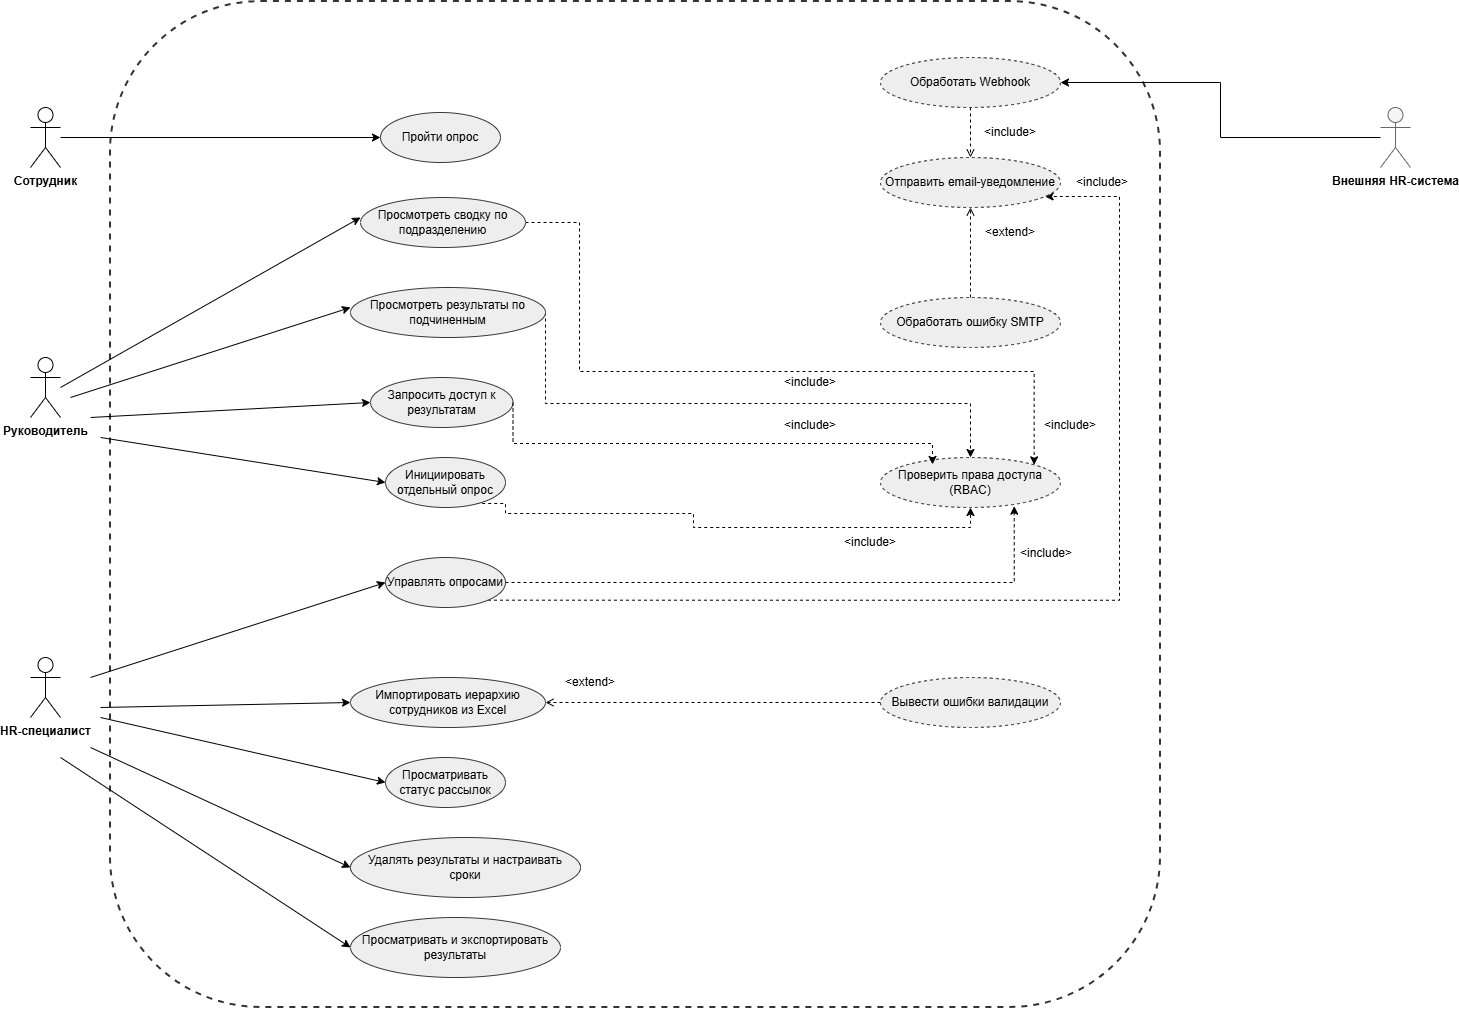

The diagram above was exported from draw.io. Its source (the exported page's mxGraphModel, read from the mxfile embedded in the PNG):
<mxGraphModel dx="1303" dy="903" grid="0" gridSize="10" guides="1" tooltips="1" connect="1" arrows="1" fold="1" page="1" pageScale="1" pageWidth="1654" pageHeight="2336" math="0" shadow="0">
  <root>
    <mxCell id="0" />
    <mxCell id="1" parent="0" />
    <mxCell id="2w9dmRI8ab3P8ksXeRPZ-6" parent="1" style="rounded=1;whiteSpace=wrap;html=1;dashed=1;fillColor=none;strokeColor=#333333;strokeWidth=2;verticalAlign=top;fontStyle=1;fontSize=16;align=left;spacingLeft=10;spacingTop=5;" value="" vertex="1">
      <mxGeometry height="1006" width="1050" x="180" y="44" as="geometry" />
    </mxCell>
    <mxCell id="2w9dmRI8ab3P8ksXeRPZ-1" parent="1" style="shape=umlActor;verticalLabelPosition=bottom;verticalAlign=top;html=1;outlineConnect=0;labelPerimeter=1;fontStyle=1;fontSize=12;" value="Сотрудник" vertex="1">
      <mxGeometry height="60" width="30" x="100" y="150" as="geometry" />
    </mxCell>
    <mxCell id="2w9dmRI8ab3P8ksXeRPZ-2" parent="1" style="shape=umlActor;verticalLabelPosition=bottom;verticalAlign=top;html=1;outlineConnect=0;labelPerimeter=1;fontStyle=1;fontSize=12;" value="Руководитель" vertex="1">
      <mxGeometry height="60" width="30" x="100" y="400" as="geometry" />
    </mxCell>
    <mxCell id="2w9dmRI8ab3P8ksXeRPZ-3" parent="1" style="shape=umlActor;verticalLabelPosition=bottom;verticalAlign=top;html=1;outlineConnect=0;labelPerimeter=1;fontStyle=1;fontSize=12;" value="HR-специалист" vertex="1">
      <mxGeometry height="60" width="30" x="100" y="700" as="geometry" />
    </mxCell>
    <mxCell id="ext_actor" parent="1" style="shape=umlActor;verticalLabelPosition=bottom;verticalAlign=top;html=1;outlineConnect=0;labelPerimeter=1;fontStyle=1;fontSize=12;fillColor=#f5f5f5;strokeColor=#666666;" value="Внешняя HR-система" vertex="1">
      <mxGeometry height="60" width="30" x="1450" y="150" as="geometry" />
    </mxCell>
    <mxCell id="2w9dmRI8ab3P8ksXeRPZ-11" parent="1" style="ellipse;whiteSpace=wrap;html=1;shapeInside=1;fillColor=#eeeeee;strokeColor=#36393d;" value="Пройти опрос" vertex="1">
      <mxGeometry height="50" width="120" x="450" y="155" as="geometry" />
    </mxCell>
    <mxCell id="7M4Vlfb7lYI5LUicdzUm-107" edge="1" parent="1" source="2w9dmRI8ab3P8ksXeRPZ-15" style="edgeStyle=orthogonalEdgeStyle;rounded=0;orthogonalLoop=1;jettySize=auto;html=1;exitX=1;exitY=0.5;exitDx=0;exitDy=0;dashed=1;" target="ext_uc1">
      <mxGeometry relative="1" as="geometry">
        <Array as="points">
          <mxPoint x="615" y="446" />
          <mxPoint x="1040" y="446" />
        </Array>
      </mxGeometry>
    </mxCell>
    <mxCell id="2w9dmRI8ab3P8ksXeRPZ-15" parent="1" style="ellipse;whiteSpace=wrap;html=1;shapeInside=1;fillColor=#eeeeee;strokeColor=#36393d;" value="Просмотреть результаты по подчиненным" vertex="1">
      <mxGeometry height="50" width="195" x="420" y="330" as="geometry" />
    </mxCell>
    <mxCell id="7M4Vlfb7lYI5LUicdzUm-115" edge="1" parent="1" source="2w9dmRI8ab3P8ksXeRPZ-16" style="edgeStyle=orthogonalEdgeStyle;rounded=0;orthogonalLoop=1;jettySize=auto;html=1;exitX=1;exitY=0.5;exitDx=0;exitDy=0;entryX=1;entryY=0;entryDx=0;entryDy=0;dashed=1;" target="ext_uc1">
      <mxGeometry relative="1" as="geometry">
        <Array as="points">
          <mxPoint x="649" y="265" />
          <mxPoint x="649" y="414" />
          <mxPoint x="1104" y="414" />
        </Array>
      </mxGeometry>
    </mxCell>
    <mxCell id="2w9dmRI8ab3P8ksXeRPZ-16" parent="1" style="ellipse;whiteSpace=wrap;html=1;shapeInside=1;fillColor=#eeeeee;strokeColor=#36393d;" value="Просмотреть сводку по подразделению" vertex="1">
      <mxGeometry height="50" width="165" x="430" y="240" as="geometry" />
    </mxCell>
    <mxCell id="2w9dmRI8ab3P8ksXeRPZ-17" parent="1" style="ellipse;whiteSpace=wrap;html=1;shapeInside=1;fillColor=#eeeeee;strokeColor=#36393d;" value="Запросить доступ к результатам" vertex="1">
      <mxGeometry height="50" width="142.5" x="440" y="420" as="geometry" />
    </mxCell>
    <mxCell id="7M4Vlfb7lYI5LUicdzUm-109" edge="1" parent="1" source="2w9dmRI8ab3P8ksXeRPZ-13" style="edgeStyle=orthogonalEdgeStyle;rounded=0;orthogonalLoop=1;jettySize=auto;html=1;exitX=0.706;exitY=0.92;exitDx=0;exitDy=0;entryX=0.5;entryY=1;entryDx=0;entryDy=0;dashed=1;exitPerimeter=0;" target="ext_uc1">
      <mxGeometry relative="1" as="geometry">
        <Array as="points">
          <mxPoint x="575" y="546" />
          <mxPoint x="575" y="556" />
          <mxPoint x="763" y="556" />
          <mxPoint x="763" y="570" />
          <mxPoint x="1040" y="570" />
        </Array>
      </mxGeometry>
    </mxCell>
    <mxCell id="2w9dmRI8ab3P8ksXeRPZ-13" parent="1" style="ellipse;whiteSpace=wrap;html=1;shapeInside=1;fillColor=#eeeeee;strokeColor=#36393d;" value="Инициировать отдельный опрос" vertex="1">
      <mxGeometry height="50" width="120" x="455" y="500" as="geometry" />
    </mxCell>
    <mxCell id="2w9dmRI8ab3P8ksXeRPZ-28" parent="1" style="ellipse;whiteSpace=wrap;html=1;shapeInside=1;fillColor=#eeeeee;strokeColor=#36393d;" value="Импортировать иерархию сотрудников из Excel" vertex="1">
      <mxGeometry height="50" width="195" x="420" y="720" as="geometry" />
    </mxCell>
    <mxCell id="7M4Vlfb7lYI5LUicdzUm-103" edge="1" parent="1" source="2w9dmRI8ab3P8ksXeRPZ-19" style="edgeStyle=orthogonalEdgeStyle;rounded=0;orthogonalLoop=1;jettySize=auto;html=1;exitX=1;exitY=1;exitDx=0;exitDy=0;dashed=1;" target="ext_uc2">
      <mxGeometry relative="1" as="geometry">
        <Array as="points">
          <mxPoint x="1189" y="643" />
          <mxPoint x="1189" y="239" />
        </Array>
      </mxGeometry>
    </mxCell>
    <mxCell id="2w9dmRI8ab3P8ksXeRPZ-19" parent="1" style="ellipse;whiteSpace=wrap;html=1;shapeInside=1;fillColor=#eeeeee;strokeColor=#36393d;" value="Управлять опросами" vertex="1">
      <mxGeometry height="50" width="120" x="455" y="600" as="geometry" />
    </mxCell>
    <mxCell id="2w9dmRI8ab3P8ksXeRPZ-18" parent="1" style="ellipse;whiteSpace=wrap;html=1;shapeInside=1;fillColor=#eeeeee;strokeColor=#36393d;" value="Просматривать статус рассылок" vertex="1">
      <mxGeometry height="50" width="120" x="455" y="800" as="geometry" />
    </mxCell>
    <mxCell id="2w9dmRI8ab3P8ksXeRPZ-27" parent="1" style="ellipse;whiteSpace=wrap;html=1;shapeInside=1;fillColor=#eeeeee;strokeColor=#36393d;" value="Удалять результаты и настраивать сроки" vertex="1">
      <mxGeometry height="60" width="230" x="420" y="880" as="geometry" />
    </mxCell>
    <mxCell id="2w9dmRI8ab3P8ksXeRPZ-14" parent="1" style="ellipse;whiteSpace=wrap;html=1;shapeInside=1;fillColor=#eeeeee;strokeColor=#36393d;" value="Просматривать и экспортировать результаты" vertex="1">
      <mxGeometry height="60" width="210" x="420" y="960" as="geometry" />
    </mxCell>
    <mxCell id="ext_uc1" parent="1" style="ellipse;whiteSpace=wrap;html=1;shapeInside=1;fillColor=#eeeeee;strokeColor=#36393d;dashed=1;" value="Проверить права доступа (RBAC)" vertex="1">
      <mxGeometry height="50" width="180" x="950" y="500" as="geometry" />
    </mxCell>
    <mxCell id="ext_uc2" parent="1" style="ellipse;whiteSpace=wrap;html=1;shapeInside=1;fillColor=#eeeeee;strokeColor=#36393d;dashed=1;" value="Отправить email-уведомление" vertex="1">
      <mxGeometry height="50" width="180" x="950" y="200" as="geometry" />
    </mxCell>
    <mxCell id="ext_uc3" parent="1" style="ellipse;whiteSpace=wrap;html=1;shapeInside=1;fillColor=#eeeeee;strokeColor=#36393d;dashed=1;" value="Обработать Webhook" vertex="1">
      <mxGeometry height="50" width="180" x="950" y="100" as="geometry" />
    </mxCell>
    <mxCell id="ext_uc4" parent="1" style="ellipse;whiteSpace=wrap;html=1;shapeInside=1;fillColor=#eeeeee;strokeColor=#36393d;dashed=1;" value="Вывести ошибки валидации" vertex="1">
      <mxGeometry height="50" width="180" x="950" y="720" as="geometry" />
    </mxCell>
    <mxCell id="2w9dmRI8ab3P8ksXeRPZ-12" edge="1" parent="1" source="2w9dmRI8ab3P8ksXeRPZ-1" style="edgeStyle=orthogonalEdgeStyle;rounded=0;orthogonalLoop=1;jettySize=auto;html=1;entryX=0;entryY=0.5;entryDx=0;entryDy=0;endArrow=classic;endFill=1;" target="2w9dmRI8ab3P8ksXeRPZ-11">
      <mxGeometry relative="1" as="geometry" />
    </mxCell>
    <mxCell id="ext_edge1" edge="1" parent="1" source="ext_actor" style="edgeStyle=orthogonalEdgeStyle;rounded=0;orthogonalLoop=1;jettySize=auto;html=1;entryX=1;entryY=0.5;entryDx=0;entryDy=0;endArrow=classic;endFill=1;" target="ext_uc3">
      <mxGeometry relative="1" as="geometry" />
    </mxCell>
    <mxCell id="edge_inc1" edge="1" parent="1" source="2w9dmRI8ab3P8ksXeRPZ-19" style="edgeStyle=orthogonalEdgeStyle;rounded=0;orthogonalLoop=1;jettySize=auto;html=1;entryX=0.743;entryY=0.973;entryDx=0;entryDy=0;endArrow=classic;endFill=1;dashed=1;entryPerimeter=0;" target="ext_uc1">
      <mxGeometry relative="1" as="geometry">
        <Array as="points">
          <mxPoint x="1084" y="625" />
        </Array>
      </mxGeometry>
    </mxCell>
    <mxCell id="edge_ext1" edge="1" parent="1" source="ext_uc4" style="edgeStyle=orthogonalEdgeStyle;rounded=0;orthogonalLoop=1;jettySize=auto;html=1;entryX=1;entryY=0.5;entryDx=0;entryDy=0;endArrow=open;endFill=0;dashed=1;" target="2w9dmRI8ab3P8ksXeRPZ-28">
      <mxGeometry relative="1" as="geometry">
        <Array as="points" />
      </mxGeometry>
    </mxCell>
    <mxCell id="edge_inc4" edge="1" parent="1" source="ext_uc3" style="edgeStyle=orthogonalEdgeStyle;rounded=0;orthogonalLoop=1;jettySize=auto;html=1;entryX=0.5;entryY=0;entryDx=0;entryDy=0;endArrow=open;endFill=0;dashed=1;" target="ext_uc2">
      <mxGeometry relative="1" as="geometry" />
    </mxCell>
    <mxCell id="7M4Vlfb7lYI5LUicdzUm-81" edge="1" parent="1" style="endArrow=classic;html=1;rounded=0;" value="">
      <mxGeometry height="50" relative="1" width="50" as="geometry">
        <mxPoint x="130" y="430" as="sourcePoint" />
        <mxPoint x="430" y="260" as="targetPoint" />
      </mxGeometry>
    </mxCell>
    <mxCell id="7M4Vlfb7lYI5LUicdzUm-82" edge="1" parent="1" style="endArrow=classic;html=1;rounded=0;" value="">
      <mxGeometry height="50" relative="1" width="50" as="geometry">
        <mxPoint x="140" y="440" as="sourcePoint" />
        <mxPoint x="420" y="350" as="targetPoint" />
      </mxGeometry>
    </mxCell>
    <mxCell id="7M4Vlfb7lYI5LUicdzUm-83" edge="1" parent="1" style="endArrow=classic;html=1;rounded=0;entryX=0;entryY=0.5;entryDx=0;entryDy=0;" target="2w9dmRI8ab3P8ksXeRPZ-17" value="">
      <mxGeometry height="50" relative="1" width="50" as="geometry">
        <mxPoint x="160" y="460" as="sourcePoint" />
        <mxPoint x="470" y="480" as="targetPoint" />
      </mxGeometry>
    </mxCell>
    <mxCell id="7M4Vlfb7lYI5LUicdzUm-84" edge="1" parent="1" style="endArrow=classic;html=1;rounded=0;entryX=0;entryY=0.5;entryDx=0;entryDy=0;" target="2w9dmRI8ab3P8ksXeRPZ-13" value="">
      <mxGeometry height="50" relative="1" width="50" as="geometry">
        <mxPoint x="170" y="480" as="sourcePoint" />
        <mxPoint x="630" y="560" as="targetPoint" />
      </mxGeometry>
    </mxCell>
    <mxCell id="7M4Vlfb7lYI5LUicdzUm-85" edge="1" parent="1" style="endArrow=classic;html=1;rounded=0;entryX=0;entryY=0.5;entryDx=0;entryDy=0;" target="2w9dmRI8ab3P8ksXeRPZ-19" value="">
      <mxGeometry height="50" relative="1" width="50" as="geometry">
        <mxPoint x="160" y="720" as="sourcePoint" />
        <mxPoint x="655" y="665" as="targetPoint" />
      </mxGeometry>
    </mxCell>
    <mxCell id="7M4Vlfb7lYI5LUicdzUm-86" edge="1" parent="1" style="endArrow=classic;html=1;rounded=0;entryX=0;entryY=0.5;entryDx=0;entryDy=0;" target="2w9dmRI8ab3P8ksXeRPZ-28" value="">
      <mxGeometry height="50" relative="1" width="50" as="geometry">
        <mxPoint x="170" y="750" as="sourcePoint" />
        <mxPoint x="685" y="765" as="targetPoint" />
      </mxGeometry>
    </mxCell>
    <mxCell id="7M4Vlfb7lYI5LUicdzUm-87" edge="1" parent="1" style="endArrow=classic;html=1;rounded=0;entryX=0;entryY=0.5;entryDx=0;entryDy=0;" target="2w9dmRI8ab3P8ksXeRPZ-18" value="">
      <mxGeometry height="50" relative="1" width="50" as="geometry">
        <mxPoint x="170" y="760" as="sourcePoint" />
        <mxPoint x="685" y="905" as="targetPoint" />
      </mxGeometry>
    </mxCell>
    <mxCell id="7M4Vlfb7lYI5LUicdzUm-88" edge="1" parent="1" style="endArrow=classic;html=1;rounded=0;entryX=0;entryY=0.5;entryDx=0;entryDy=0;" target="2w9dmRI8ab3P8ksXeRPZ-27" value="">
      <mxGeometry height="50" relative="1" width="50" as="geometry">
        <mxPoint x="160" y="790" as="sourcePoint" />
        <mxPoint x="665" y="895" as="targetPoint" />
      </mxGeometry>
    </mxCell>
    <mxCell id="7M4Vlfb7lYI5LUicdzUm-89" edge="1" parent="1" style="endArrow=classic;html=1;rounded=0;entryX=0;entryY=0.5;entryDx=0;entryDy=0;" target="2w9dmRI8ab3P8ksXeRPZ-14" value="">
      <mxGeometry height="50" relative="1" width="50" as="geometry">
        <mxPoint x="130" y="800" as="sourcePoint" />
        <mxPoint x="465" y="935" as="targetPoint" />
      </mxGeometry>
    </mxCell>
    <mxCell id="7M4Vlfb7lYI5LUicdzUm-91" parent="1" style="text;html=1;whiteSpace=wrap;strokeColor=none;fillColor=none;align=center;verticalAlign=middle;rounded=0;" value="&amp;lt;include&amp;gt;" vertex="1">
      <mxGeometry height="30" width="60" x="1050" y="160" as="geometry" />
    </mxCell>
    <mxCell id="7M4Vlfb7lYI5LUicdzUm-93" parent="1" style="text;html=1;whiteSpace=wrap;strokeColor=none;fillColor=none;align=center;verticalAlign=middle;rounded=0;" value="&amp;lt;include&amp;gt;" vertex="1">
      <mxGeometry height="30" width="60" x="1142" y="210" as="geometry" />
    </mxCell>
    <mxCell id="7M4Vlfb7lYI5LUicdzUm-94" parent="1" style="text;html=1;whiteSpace=wrap;strokeColor=none;fillColor=none;align=center;verticalAlign=middle;rounded=0;" value="&amp;lt;include&amp;gt;" vertex="1">
      <mxGeometry height="30" width="60" x="1086" y="581" as="geometry" />
    </mxCell>
    <mxCell id="7M4Vlfb7lYI5LUicdzUm-95" parent="1" style="text;html=1;whiteSpace=wrap;strokeColor=none;fillColor=none;align=center;verticalAlign=middle;rounded=0;" value="&amp;lt;extend&amp;gt;" vertex="1">
      <mxGeometry height="30" width="60" x="630" y="710" as="geometry" />
    </mxCell>
    <mxCell id="7M4Vlfb7lYI5LUicdzUm-97" parent="1" style="ellipse;whiteSpace=wrap;html=1;shapeInside=1;fillColor=#eeeeee;strokeColor=#36393d;dashed=1;" value="Обработать ошибку SMTP" vertex="1">
      <mxGeometry height="50" width="180" x="950" y="340" as="geometry" />
    </mxCell>
    <mxCell id="7M4Vlfb7lYI5LUicdzUm-100" edge="1" parent="1" source="7M4Vlfb7lYI5LUicdzUm-97" style="edgeStyle=orthogonalEdgeStyle;rounded=0;orthogonalLoop=1;jettySize=auto;html=1;entryX=0.5;entryY=1;entryDx=0;entryDy=0;endArrow=open;endFill=0;dashed=1;exitX=0.5;exitY=0;exitDx=0;exitDy=0;" target="ext_uc2">
      <mxGeometry relative="1" as="geometry">
        <mxPoint x="1030" y="320" as="sourcePoint" />
        <mxPoint x="1030" y="370" as="targetPoint" />
      </mxGeometry>
    </mxCell>
    <mxCell id="7M4Vlfb7lYI5LUicdzUm-101" parent="1" style="text;html=1;whiteSpace=wrap;strokeColor=none;fillColor=none;align=center;verticalAlign=middle;rounded=0;" value="&amp;lt;extend&amp;gt;" vertex="1">
      <mxGeometry height="30" width="60" x="1050" y="260" as="geometry" />
    </mxCell>
    <mxCell id="7M4Vlfb7lYI5LUicdzUm-106" parent="1" style="text;html=1;whiteSpace=wrap;strokeColor=none;fillColor=none;align=center;verticalAlign=middle;rounded=0;" value="&amp;lt;include&amp;gt;" vertex="1">
      <mxGeometry height="30" width="60" x="850" y="410" as="geometry" />
    </mxCell>
    <mxCell id="7M4Vlfb7lYI5LUicdzUm-110" parent="1" style="text;html=1;whiteSpace=wrap;strokeColor=none;fillColor=none;align=center;verticalAlign=middle;rounded=0;" value="&amp;lt;include&amp;gt;" vertex="1">
      <mxGeometry height="30" width="60" x="910" y="570" as="geometry" />
    </mxCell>
    <mxCell id="7M4Vlfb7lYI5LUicdzUm-111" edge="1" parent="1" source="2w9dmRI8ab3P8ksXeRPZ-17" style="edgeStyle=orthogonalEdgeStyle;rounded=0;orthogonalLoop=1;jettySize=auto;html=1;exitX=1;exitY=0.5;exitDx=0;exitDy=0;entryX=0.289;entryY=0.138;entryDx=0;entryDy=0;entryPerimeter=0;dashed=1;" target="ext_uc1">
      <mxGeometry relative="1" as="geometry">
        <Array as="points">
          <mxPoint x="583" y="486" />
          <mxPoint x="1002" y="486" />
        </Array>
      </mxGeometry>
    </mxCell>
    <mxCell id="7M4Vlfb7lYI5LUicdzUm-112" parent="1" style="text;html=1;whiteSpace=wrap;strokeColor=none;fillColor=none;align=center;verticalAlign=middle;rounded=0;" value="&amp;lt;include&amp;gt;" vertex="1">
      <mxGeometry height="30" width="60" x="850" y="453" as="geometry" />
    </mxCell>
    <mxCell id="7M4Vlfb7lYI5LUicdzUm-116" parent="1" style="text;html=1;whiteSpace=wrap;strokeColor=none;fillColor=none;align=center;verticalAlign=middle;rounded=0;" value="&amp;lt;include&amp;gt;" vertex="1">
      <mxGeometry height="30" width="60" x="1110" y="453" as="geometry" />
    </mxCell>
  </root>
</mxGraphModel>